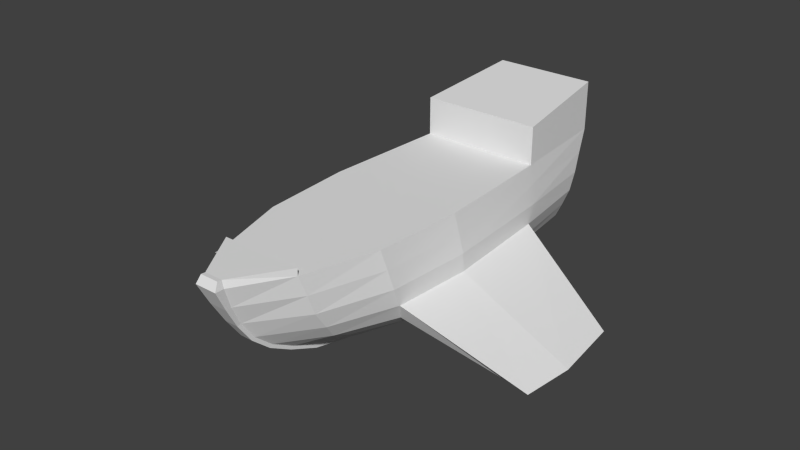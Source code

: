 # Source: Ship.blend  (saved by Blender 2.76.0; exported with 4.5.12 LTS)
import bpy
from mathutils import Matrix  # noqa: F401  (used for matrix-valued properties, if any)

bpy.ops.wm.read_factory_settings(use_empty=True)
scene = bpy.context.scene
scene.name = 'Scene'

# ---- collections
col_collection_1 = bpy.data.collections.new('Collection 1'); scene.collection.children.link(col_collection_1)

# ---- world
world_world = bpy.data.worlds.new('World'); scene.world = world_world
world_world.color = (0.05088, 0.05088, 0.05088)
world_world.use_sun_shadow = False
world_world.sun_shadow_jitter_overblur = 0.0
world_world.cycles.sampling_method = 'MANUAL'
world_world.cycles.sample_map_resolution = 256

# ---- meshes
me_plane = bpy.data.meshes.new('Plane')
me_plane.from_pydata([(0.7592, 1.981, 0.4803), (0.8437, 0.3896, 0.0), (0.7742, -0.7554, 0.0), (0.7592, 1.981, 0.0), (0.6487, 3.364, 0.0), (0.5056, -1.671, 0.0), (0.1379, -2.293, 0.0), (0.1153, -2.293, 0.09198), (0.5056, -1.671, 0.09198), (0.6487, 3.364, 0.6285), (0.8999, 0.4896, -0.516), (0.825, -0.6029, -0.516), (0.8047, 2.008, -0.516), (0.6882, 3.14, -0.516), (0.5269, -1.477, -0.516), (0.08358, -2.07, -0.516), (0.7886, 0.5885, -1.012), (0.7187, -0.3715, -1.002), (0.7036, 1.923, -0.9925), (0.5926, 3.038, -0.9677), (0.4489, -1.139, -0.9656), (0.07263, -1.661, -0.9657), (0.4975, 0.9315, -1.344), (0.4528, 0.1052, -1.334), (0.443, 2.08, -1.332), (0.3718, 3.04, -1.316), (0.2796, -0.5556, -1.307), (0.07246, -1.005, -1.295), (0.07246, -0.5511, -1.404), (0.07246, 0.06591, -1.472), (0.07246, 0.946, -1.491), (0.07246, 2.107, -1.476), (0.07246, 3.027, -1.368), (0.0, 3.364, 0.6285), (0.0, 1.981, 0.4803), (0.0, 1.981, 0.0), (0.0, 3.364, 0.0), (0.0, -1.671, 0.0), (0.0, -2.293, 0.09198), (0.0, -1.671, 0.09198), (0.0, 3.04, -1.298), (0.0, 3.14, -0.4997), (0.0, 3.038, -0.9254), (0.0, 0.3896, 0.0), (0.0, -0.7554, 0.0), (0.0, 3.027, -1.368), (0.0, -2.403, 0.001882), (0.1379, -2.403, 0.001882), (0.1153, -2.348, 0.09646), (0.0, -2.348, 0.09646), (0.0, -2.118, -0.5287), (0.0838, -2.118, -0.5287), (0.0, -1.697, -0.9964), (0.07263, -1.697, -0.9952), (0.0, -1.022, -1.334), (0.07246, -1.022, -1.334), (0.0, -0.556, -1.446), (0.07246, -0.556, -1.446), (0.0, 0.07848, -1.517), (0.07246, 0.07848, -1.517), (0.0, 0.9545, -1.536), (0.07246, 0.9545, -1.536), (0.0, 2.117, -1.524), (0.07246, 2.117, -1.524), (0.0, 2.975, -1.423), (0.07246, 2.975, -1.423), (0.8028, -0.6791, -0.258), (0.8737, 0.4396, -0.258), (0.7858, 1.994, -0.258), (0.6744, 3.236, -0.258), (0.113, -2.202, -0.258), (0.5257, -1.574, -0.258), (0.0, 3.236, -0.258), (0.1133, -2.269, -0.2634), (0.0, -2.269, -0.2634), (0.5131, -1.308, -0.7559), (0.07838, -1.899, -0.7594), (0.8054, -0.4872, -0.7685), (0.8781, 0.5391, -0.7685), (0.7849, 1.965, -0.766), (0.6683, 3.072, -0.7529), (0.0, 3.072, -0.716), (0.07849, -1.941, -0.7807), (0.0, -1.941, -0.7818), (0.5158, 3.027, -1.142), (0.6194, -0.1331, -1.181), (0.3979, -0.8474, -1.118), (0.6069, 2.001, -1.166), (0.6767, 0.76, -1.187), (0.07254, -1.37, -1.133), (0.0, 3.027, -1.106), (0.07254, -1.397, -1.167), (0.0, -1.397, -1.167), (2.26, -0.2475, -1.338), (2.33, 0.3506, -1.34), (2.245, 1.182, -1.336), (2.42, 0.3198, -1.297), (2.347, -0.3196, -1.297), (2.326, 1.208, -1.296)], [], [(34, 0, 9, 33), (68, 67, 10, 12), (69, 68, 12, 13), (37, 39, 8, 5), (5, 8, 7, 6), (36, 33, 9, 4), (4, 9, 0, 3), (67, 66, 11, 10), (87, 88, 22, 24), (85, 86, 26, 23), (90, 84, 25, 40), (72, 69, 13, 41), (71, 70, 15, 14), (66, 71, 14, 11), (37, 5, 2, 44), (75, 76, 21, 20), (77, 75, 20, 17), (78, 77, 97, 96), (79, 18, 19, 80), (77, 17, 93, 97), (88, 85, 23, 22), (84, 87, 24, 25), (86, 89, 27, 26), (24, 31, 32, 25), (22, 30, 31, 24), (23, 29, 30, 22), (26, 28, 29, 23), (27, 28, 26), (25, 32, 45, 40), (7, 38, 49, 48), (31, 30, 61, 63), (89, 21, 53, 91), (76, 15, 51, 82), (30, 29, 59, 61), (6, 7, 48, 47), (70, 6, 47, 73), (2, 1, 43, 44), (3, 35, 43, 1), (29, 28, 57, 59), (80, 19, 42, 81), (8, 39, 38, 7), (32, 31, 63, 65), (3, 0, 34, 35), (63, 62, 64, 65), (61, 60, 62, 63), (59, 58, 60, 61), (57, 56, 58, 59), (55, 54, 56, 57), (91, 92, 54, 55), (82, 83, 52, 53), (73, 74, 50, 51), (47, 48, 49, 46), (45, 32, 65, 64), (28, 27, 55, 57), (47, 46, 74, 73), (15, 70, 73, 51), (2, 5, 71, 66), (5, 6, 70, 71), (36, 4, 69, 72), (1, 2, 66, 67), (4, 3, 68, 69), (3, 1, 67, 68), (51, 50, 83, 82), (13, 80, 81, 41), (21, 76, 82, 53), (10, 78, 79, 12), (12, 79, 80, 13), (11, 77, 78, 10), (11, 14, 75, 77), (14, 15, 76, 75), (53, 52, 92, 91), (27, 89, 91, 55), (20, 21, 89, 86), (19, 18, 87, 84), (16, 17, 85, 88), (42, 19, 84, 90), (17, 20, 86, 85), (18, 16, 88, 87), (97, 93, 94, 96), (96, 94, 95, 98), (17, 16, 94, 93), (79, 78, 96, 98), (16, 18, 95, 94), (18, 79, 98, 95)])
me_plane.use_remesh_preserve_volume = False
me_plane.use_remesh_preserve_attributes = False
me_plane.use_mirror_vertex_groups = False
me_plane.update()

# ---- objects
ob_ship = bpy.data.objects.new('Ship', me_plane)

# ---- transforms, parenting, visibility, modifiers, constraints
ob_ship.location = (0.0, 0.0, 0.0)
ob_ship.lineart.crease_threshold = 0.0
_m = ob_ship.modifiers.new('Mirror', 'MIRROR')
_m.use_clip = True

# ---- collection membership
col_collection_1.objects.link(ob_ship)

# ---- scene / render settings (as saved in the file)
scene.frame_start = 1; scene.frame_end = 250; scene.frame_set(1)
scene.render.engine = 'CYCLES'
scene.render.resolution_percentage = 50
scene.render.dither_intensity = 0.0
scene.cycles.use_denoising = False
scene.cycles.samples = 10
scene.cycles.sampling_pattern = 'TABULATED_SOBOL'
scene.cycles.light_sampling_threshold = 0.0
scene.cycles.use_adaptive_sampling = False
scene.cycles.use_light_tree = False
scene.cycles.blur_glossy = 0.0
scene.cycles.pixel_filter_type = 'GAUSSIAN'
scene.cycles.sample_clamp_indirect = 0.0
scene.view_settings.view_transform = 'Standard'
bpy.context.view_layer.update()

# ---- added for rendering (the .blend has no active camera and no usable light): camera, sun
cam_auto = bpy.data.cameras.new('AutoCamera')
cam_auto.lens = 50.0
cam_auto.sensor_width = 36.0
cam_auto.clip_end = 1000.0
ob_auto_camera = bpy.data.objects.new('AutoCamera', cam_auto)
scene.collection.objects.link(ob_auto_camera)
ob_auto_camera.location = (7.2476, -8.21668, 5.3441)
ob_auto_camera.rotation_euler = (1.09748, -7.21219e-08, 0.694738)
scene.camera = ob_auto_camera
light_auto_sun = bpy.data.lights.new('AutoSun', 'SUN')
light_auto_sun.energy = 3.0
light_auto_sun.angle = 0.0523599
ob_auto_sun = bpy.data.objects.new('AutoSun', light_auto_sun)
scene.collection.objects.link(ob_auto_sun)
ob_auto_sun.rotation_euler = (0.872665, 0.174533, 0.523599)
bpy.context.view_layer.update()
